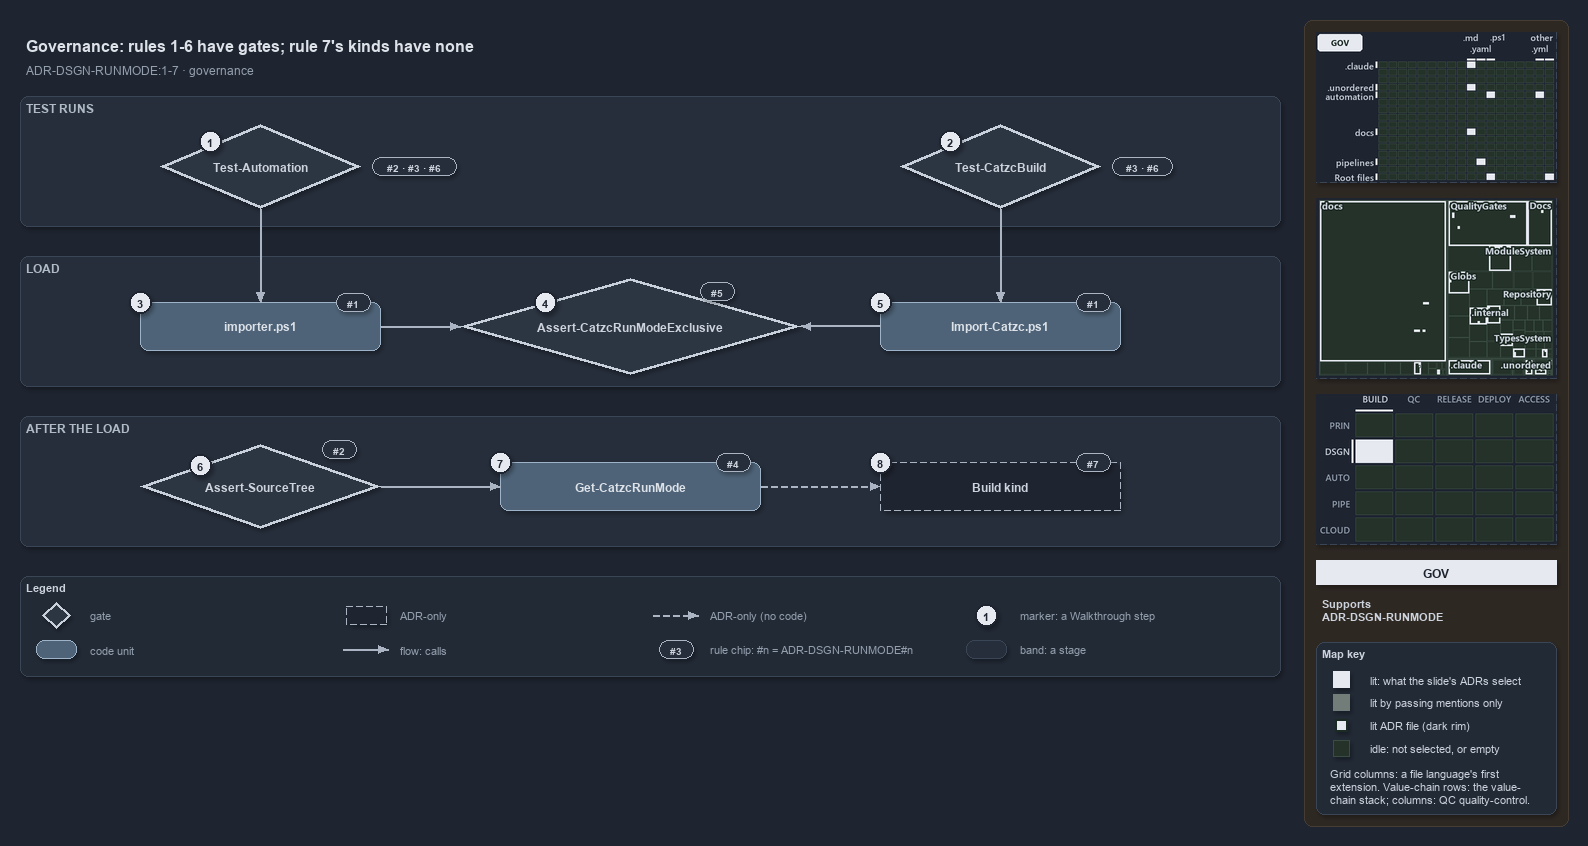

The diagram above was exported from draw.io. Its source (the exported page's mxGraphModel, read from the mxfile embedded in the PNG):
<mxGraphModel dx="1024" dy="768" grid="0" gridSize="10" guides="1" tooltips="1" connect="1" arrows="1" fold="1" page="1" pageScale="1" pageWidth="1572" pageHeight="690" background="#1E2430" math="0" shadow="1">
  <root>
    <mxCell id="0" />
    <mxCell id="1" parent="0" />
    <mxCell id="sidebar-bg" value="" style="rounded=1;arcSize=2;html=1;fillColor=#2E2823;strokeColor=#453C33;shadow=0;" vertex="1" parent="1">
      <mxGeometry x="1304" y="4" width="264" height="806" as="geometry" />
    </mxCell>
    <mxCell id="title" value="Governance: rules 1-6 have gates; rule 7's kinds have none" style="text;html=1;align=left;verticalAlign=middle;fontSize=16;fontStyle=1;fontColor=#DDE2E9;" vertex="1" parent="1">
      <mxGeometry x="20" y="14" width="1260" height="30" as="geometry" />
    </mxCell>
    <mxCell id="subtitle" value="ADR-DSGN-RUNMODE:1-7 &amp;#183; governance" style="text;html=1;align=left;verticalAlign=middle;fontSize=12;fontColor=#949FAE;" vertex="1" parent="1">
      <mxGeometry x="20" y="44" width="1240" height="20" as="geometry" />
    </mxCell>
    <mxCell id="band-tests" value="TEST RUNS" style="rounded=1;html=1;arcSize=3;fillColor=#262E3B;strokeColor=#3A4555;verticalAlign=top;align=left;spacingLeft=8;fontStyle=1;fontSize=12;fontColor=#B0BAC7;" vertex="1" parent="1">
      <mxGeometry x="20" y="80" width="1260" height="130" as="geometry" />
    </mxCell>
    <mxCell id="band-load" value="LOAD" style="rounded=1;html=1;arcSize=3;fillColor=#262E3B;strokeColor=#3A4555;verticalAlign=top;align=left;spacingLeft=8;fontStyle=1;fontSize=12;fontColor=#B0BAC7;" vertex="1" parent="1">
      <mxGeometry x="20" y="240" width="1260" height="130" as="geometry" />
    </mxCell>
    <mxCell id="band-after" value="AFTER THE LOAD" style="rounded=1;html=1;arcSize=3;fillColor=#262E3B;strokeColor=#3A4555;verticalAlign=top;align=left;spacingLeft=8;fontStyle=1;fontSize=12;fontColor=#B0BAC7;" vertex="1" parent="1">
      <mxGeometry x="20" y="400" width="1260" height="130" as="geometry" />
    </mxCell>
    <mxCell id="g-test-automation" value="&lt;b&gt;Test-Automation&lt;/b&gt;" style="rhombus;whiteSpace=wrap;html=1;fillColor=#2C3542;strokeColor=#C7D0DB;strokeWidth=3;fontSize=12;fontColor=#CDD3DC;" vertex="1" parent="1">
      <mxGeometry x="160" y="108" width="200" height="84" as="geometry" />
    </mxCell>
    <mxCell id="g-test-build" value="&lt;b&gt;Test-CatzcBuild&lt;/b&gt;" style="rhombus;whiteSpace=wrap;html=1;fillColor=#2C3542;strokeColor=#C7D0DB;strokeWidth=3;fontSize=12;fontColor=#CDD3DC;" vertex="1" parent="1">
      <mxGeometry x="900" y="108" width="200" height="84" as="geometry" />
    </mxCell>
    <mxCell id="g-importer" value="&lt;b&gt;importer.ps1&lt;/b&gt;" style="rounded=1;whiteSpace=wrap;html=1;arcSize=20;fillColor=#4E6378;strokeColor=#9FB3C8;fontColor=#DDE2E9;fontSize=12;" vertex="1" parent="1">
      <mxGeometry x="140" y="286" width="240" height="48" as="geometry" />
    </mxCell>
    <mxCell id="g-exclusive" value="&lt;b&gt;Assert-CatzcRunModeExclusive&lt;/b&gt;" style="rhombus;whiteSpace=wrap;html=1;fillColor=#2C3542;strokeColor=#C7D0DB;strokeWidth=3;fontSize=12;fontColor=#CDD3DC;" vertex="1" parent="1">
      <mxGeometry x="460" y="262" width="340" height="96" as="geometry" />
    </mxCell>
    <mxCell id="g-import-catzc" value="&lt;b&gt;Import-Catzc.ps1&lt;/b&gt;" style="rounded=1;whiteSpace=wrap;html=1;arcSize=20;fillColor=#4E6378;strokeColor=#9FB3C8;fontColor=#DDE2E9;fontSize=12;" vertex="1" parent="1">
      <mxGeometry x="880" y="286" width="240" height="48" as="geometry" />
    </mxCell>
    <mxCell id="g-kind" value="&lt;b&gt;Build kind&lt;/b&gt;" style="rounded=1;whiteSpace=wrap;html=1;arcSize=20;fillColor=#1E2430;strokeColor=#AAB4C3;dashed=1;fontSize=12;" vertex="1" parent="1">
      <mxGeometry x="880" y="446" width="240" height="48" as="geometry" />
    </mxCell>
    <mxCell id="g-runmode" value="&lt;b&gt;Get-CatzcRunMode&lt;/b&gt;" style="rounded=1;whiteSpace=wrap;html=1;arcSize=20;fillColor=#4E6378;strokeColor=#9FB3C8;fontColor=#DDE2E9;fontSize=12;" vertex="1" parent="1">
      <mxGeometry x="500" y="446" width="260" height="48" as="geometry" />
    </mxCell>
    <mxCell id="g-sourcetree" value="&lt;b&gt;Assert-SourceTree&lt;/b&gt;" style="rhombus;whiteSpace=wrap;html=1;fillColor=#2C3542;strokeColor=#C7D0DB;strokeWidth=3;fontSize=12;fontColor=#CDD3DC;" vertex="1" parent="1">
      <mxGeometry x="140" y="428" width="240" height="84" as="geometry" />
    </mxCell>
    <mxCell id="p-e-ta-importer-a" value="" style="text;html=1;strokeColor=none;fillColor=none;" vertex="1" parent="1">
      <mxGeometry x="260" y="192" width="1" height="1" as="geometry" />
    </mxCell>
    <mxCell id="p-e-ta-importer-b" value="" style="text;html=1;strokeColor=none;fillColor=none;" vertex="1" parent="1">
      <mxGeometry x="260" y="286" width="1" height="1" as="geometry" />
    </mxCell>
    <mxCell id="e-ta-importer" value="" style="edgeStyle=orthogonalEdgeStyle;rounded=1;html=1;fontSize=11;endArrow=block;strokeColor=#AAB4C3;fontColor=#CDD3DC;shadow=0;" edge="1" parent="1" source="p-e-ta-importer-a" target="p-e-ta-importer-b">
      <mxGeometry relative="1" as="geometry" />
    </mxCell>
    <mxCell id="p-e-tb-import-a" value="" style="text;html=1;strokeColor=none;fillColor=none;" vertex="1" parent="1">
      <mxGeometry x="1000" y="192" width="1" height="1" as="geometry" />
    </mxCell>
    <mxCell id="p-e-tb-import-b" value="" style="text;html=1;strokeColor=none;fillColor=none;" vertex="1" parent="1">
      <mxGeometry x="1000" y="286" width="1" height="1" as="geometry" />
    </mxCell>
    <mxCell id="e-tb-import" value="" style="edgeStyle=orthogonalEdgeStyle;rounded=1;html=1;fontSize=11;endArrow=block;strokeColor=#AAB4C3;fontColor=#CDD3DC;shadow=0;" edge="1" parent="1" source="p-e-tb-import-a" target="p-e-tb-import-b">
      <mxGeometry relative="1" as="geometry" />
    </mxCell>
    <mxCell id="p-e-importer-exclusive-a" value="" style="text;html=1;strokeColor=none;fillColor=none;" vertex="1" parent="1">
      <mxGeometry x="380" y="310" width="1" height="1" as="geometry" />
    </mxCell>
    <mxCell id="p-e-importer-exclusive-b" value="" style="text;html=1;strokeColor=none;fillColor=none;" vertex="1" parent="1">
      <mxGeometry x="460" y="310" width="1" height="1" as="geometry" />
    </mxCell>
    <mxCell id="e-importer-exclusive" value="" style="edgeStyle=orthogonalEdgeStyle;rounded=1;html=1;fontSize=11;endArrow=block;strokeColor=#AAB4C3;fontColor=#CDD3DC;shadow=0;" edge="1" parent="1" source="p-e-importer-exclusive-a" target="p-e-importer-exclusive-b">
      <mxGeometry relative="1" as="geometry" />
    </mxCell>
    <mxCell id="p-e-import-exclusive-a" value="" style="text;html=1;strokeColor=none;fillColor=none;" vertex="1" parent="1">
      <mxGeometry x="880" y="310" width="1" height="1" as="geometry" />
    </mxCell>
    <mxCell id="p-e-import-exclusive-b" value="" style="text;html=1;strokeColor=none;fillColor=none;" vertex="1" parent="1">
      <mxGeometry x="800" y="310" width="1" height="1" as="geometry" />
    </mxCell>
    <mxCell id="e-import-exclusive" value="" style="edgeStyle=orthogonalEdgeStyle;rounded=1;html=1;fontSize=11;endArrow=block;strokeColor=#AAB4C3;fontColor=#CDD3DC;shadow=0;" edge="1" parent="1" source="p-e-import-exclusive-a" target="p-e-import-exclusive-b">
      <mxGeometry relative="1" as="geometry" />
    </mxCell>
    <mxCell id="p-e-sourcetree-runmode-a" value="" style="text;html=1;strokeColor=none;fillColor=none;" vertex="1" parent="1">
      <mxGeometry x="380" y="470" width="1" height="1" as="geometry" />
    </mxCell>
    <mxCell id="p-e-sourcetree-runmode-b" value="" style="text;html=1;strokeColor=none;fillColor=none;" vertex="1" parent="1">
      <mxGeometry x="500" y="470" width="1" height="1" as="geometry" />
    </mxCell>
    <mxCell id="e-sourcetree-runmode" value="" style="edgeStyle=orthogonalEdgeStyle;rounded=1;html=1;fontSize=11;endArrow=block;strokeColor=#AAB4C3;fontColor=#CDD3DC;shadow=0;" edge="1" parent="1" source="p-e-sourcetree-runmode-a" target="p-e-sourcetree-runmode-b">
      <mxGeometry relative="1" as="geometry" />
    </mxCell>
    <mxCell id="p-e-runmode-kind-a" value="" style="text;html=1;strokeColor=none;fillColor=none;" vertex="1" parent="1">
      <mxGeometry x="760" y="470" width="1" height="1" as="geometry" />
    </mxCell>
    <mxCell id="p-e-runmode-kind-b" value="" style="text;html=1;strokeColor=none;fillColor=none;" vertex="1" parent="1">
      <mxGeometry x="880" y="470" width="1" height="1" as="geometry" />
    </mxCell>
    <mxCell id="e-runmode-kind" value="" style="edgeStyle=orthogonalEdgeStyle;rounded=1;html=1;fontSize=11;endArrow=block;strokeColor=#AAB4C3;dashed=1;fontColor=#CDD3DC;shadow=0;" edge="1" parent="1" source="p-e-runmode-kind-a" target="p-e-runmode-kind-b">
      <mxGeometry relative="1" as="geometry" />
    </mxCell>
    <mxCell id="chip-ta" value="#2 &amp;#183; #3 &amp;#183; #6" style="rounded=1;arcSize=50;whiteSpace=wrap;html=1;fillColor=#262E3B;strokeColor=#AAB4C3;fontColor=#CDD3DC;fontStyle=1;fontSize=10.5;" vertex="1" parent="1">
      <mxGeometry x="372" y="141" width="84" height="18" as="geometry" />
    </mxCell>
    <mxCell id="chip-tb" value="#3 &amp;#183; #6" style="rounded=1;arcSize=50;whiteSpace=wrap;html=1;fillColor=#262E3B;strokeColor=#AAB4C3;fontColor=#CDD3DC;fontStyle=1;fontSize=10.5;" vertex="1" parent="1">
      <mxGeometry x="1112" y="141" width="60" height="18" as="geometry" />
    </mxCell>
    <mxCell id="chip-importer" value="#1" style="rounded=1;arcSize=50;whiteSpace=wrap;html=1;fillColor=#262E3B;strokeColor=#AAB4C3;fontColor=#CDD3DC;fontStyle=1;fontSize=10.5;" vertex="1" parent="1">
      <mxGeometry x="336" y="277" width="34" height="18" as="geometry" />
    </mxCell>
    <mxCell id="chip-exclusive" value="#5" style="rounded=1;arcSize=50;whiteSpace=wrap;html=1;fillColor=#262E3B;strokeColor=#AAB4C3;fontColor=#CDD3DC;fontStyle=1;fontSize=10.5;" vertex="1" parent="1">
      <mxGeometry x="700" y="266" width="34" height="18" as="geometry" />
    </mxCell>
    <mxCell id="chip-import" value="#1" style="rounded=1;arcSize=50;whiteSpace=wrap;html=1;fillColor=#262E3B;strokeColor=#AAB4C3;fontColor=#CDD3DC;fontStyle=1;fontSize=10.5;" vertex="1" parent="1">
      <mxGeometry x="1076" y="277" width="34" height="18" as="geometry" />
    </mxCell>
    <mxCell id="chip-kind" value="#7" style="rounded=1;arcSize=50;whiteSpace=wrap;html=1;fillColor=#262E3B;strokeColor=#AAB4C3;fontColor=#CDD3DC;fontStyle=1;fontSize=10.5;" vertex="1" parent="1">
      <mxGeometry x="1076" y="437" width="34" height="18" as="geometry" />
    </mxCell>
    <mxCell id="chip-runmode" value="#4" style="rounded=1;arcSize=50;whiteSpace=wrap;html=1;fillColor=#262E3B;strokeColor=#AAB4C3;fontColor=#CDD3DC;fontStyle=1;fontSize=10.5;" vertex="1" parent="1">
      <mxGeometry x="716" y="437" width="34" height="18" as="geometry" />
    </mxCell>
    <mxCell id="chip-sourcetree" value="#2" style="rounded=1;arcSize=50;whiteSpace=wrap;html=1;fillColor=#262E3B;strokeColor=#AAB4C3;fontColor=#CDD3DC;fontStyle=1;fontSize=10.5;" vertex="1" parent="1">
      <mxGeometry x="322" y="424" width="34" height="18" as="geometry" />
    </mxCell>
    <mxCell id="mark-1" value="1" style="ellipse;html=1;fillColor=#E6EAF0;strokeColor=#1E2430;strokeWidth=2;fontColor=#1E2430;fontStyle=1;fontSize=11;" vertex="1" parent="1">
      <mxGeometry x="199" y="114" width="22" height="22" as="geometry" />
    </mxCell>
    <mxCell id="mark-2" value="2" style="ellipse;html=1;fillColor=#E6EAF0;strokeColor=#1E2430;strokeWidth=2;fontColor=#1E2430;fontStyle=1;fontSize=11;" vertex="1" parent="1">
      <mxGeometry x="939" y="114" width="22" height="22" as="geometry" />
    </mxCell>
    <mxCell id="mark-3" value="3" style="ellipse;html=1;fillColor=#E6EAF0;strokeColor=#1E2430;strokeWidth=2;fontColor=#1E2430;fontStyle=1;fontSize=11;" vertex="1" parent="1">
      <mxGeometry x="129" y="275" width="22" height="22" as="geometry" />
    </mxCell>
    <mxCell id="mark-4" value="4" style="ellipse;html=1;fillColor=#E6EAF0;strokeColor=#1E2430;strokeWidth=2;fontColor=#1E2430;fontStyle=1;fontSize=11;" vertex="1" parent="1">
      <mxGeometry x="534" y="275" width="22" height="22" as="geometry" />
    </mxCell>
    <mxCell id="mark-5" value="5" style="ellipse;html=1;fillColor=#E6EAF0;strokeColor=#1E2430;strokeWidth=2;fontColor=#1E2430;fontStyle=1;fontSize=11;" vertex="1" parent="1">
      <mxGeometry x="869" y="275" width="22" height="22" as="geometry" />
    </mxCell>
    <mxCell id="mark-6" value="6" style="ellipse;html=1;fillColor=#E6EAF0;strokeColor=#1E2430;strokeWidth=2;fontColor=#1E2430;fontStyle=1;fontSize=11;" vertex="1" parent="1">
      <mxGeometry x="189" y="438" width="22" height="22" as="geometry" />
    </mxCell>
    <mxCell id="mark-7" value="7" style="ellipse;html=1;fillColor=#E6EAF0;strokeColor=#1E2430;strokeWidth=2;fontColor=#1E2430;fontStyle=1;fontSize=11;" vertex="1" parent="1">
      <mxGeometry x="489" y="435" width="22" height="22" as="geometry" />
    </mxCell>
    <mxCell id="mark-8" value="8" style="ellipse;html=1;fillColor=#E6EAF0;strokeColor=#1E2430;strokeWidth=2;fontColor=#1E2430;fontStyle=1;fontSize=11;" vertex="1" parent="1">
      <mxGeometry x="869" y="435" width="22" height="22" as="geometry" />
    </mxCell>
    <mxCell id="legend" value="&lt;b&gt;Legend&lt;/b&gt;" style="rounded=1;whiteSpace=wrap;html=1;arcSize=6;fillColor=#222A36;strokeColor=#3A4555;align=left;verticalAlign=top;spacing=8;fontSize=11;fontColor=#CDD3DC;" vertex="1" parent="1">
      <mxGeometry x="20" y="560" width="1260" height="100" as="geometry" />
    </mxCell>
    <mxCell id="legend-0" value="" style="rhombus;whiteSpace=wrap;html=1;fillColor=#2C3542;strokeColor=#C7D0DB;strokeWidth=3;fontColor=#CDD3DC;" vertex="1" parent="1">
      <mxGeometry x="42" y="586" width="28" height="26" as="geometry" />
    </mxCell>
    <mxCell id="legend-0-text" value="gate" style="text;html=1;align=left;verticalAlign=middle;fontSize=11;fontColor=#949FAE;" vertex="1" parent="1">
      <mxGeometry x="84" y="589" width="260" height="20" as="geometry" />
    </mxCell>
    <mxCell id="legend-1" value="" style="rounded=1;whiteSpace=wrap;html=1;arcSize=20;fillColor=#4E6378;strokeColor=#9FB3C8;fontColor=#DDE2E9;" vertex="1" parent="1">
      <mxGeometry x="36" y="624" width="40" height="18" as="geometry" />
    </mxCell>
    <mxCell id="legend-1-text" value="code unit" style="text;html=1;align=left;verticalAlign=middle;fontSize=11;fontColor=#949FAE;" vertex="1" parent="1">
      <mxGeometry x="84" y="623" width="260" height="20" as="geometry" />
    </mxCell>
    <mxCell id="legend-2" value="" style="rounded=1;whiteSpace=wrap;html=1;arcSize=20;fillColor=#1E2430;strokeColor=#AAB4C3;dashed=1;" vertex="1" parent="1">
      <mxGeometry x="346" y="590" width="40" height="18" as="geometry" />
    </mxCell>
    <mxCell id="legend-2-text" value="ADR-only" style="text;html=1;align=left;verticalAlign=middle;fontSize=11;fontColor=#949FAE;" vertex="1" parent="1">
      <mxGeometry x="394" y="589" width="260" height="20" as="geometry" />
    </mxCell>
    <mxCell id="p-legend-3-a" value="" style="text;html=1;strokeColor=none;fillColor=none;" vertex="1" parent="1">
      <mxGeometry x="342" y="633" width="1" height="1" as="geometry" />
    </mxCell>
    <mxCell id="p-legend-3-b" value="" style="text;html=1;strokeColor=none;fillColor=none;" vertex="1" parent="1">
      <mxGeometry x="388" y="633" width="1" height="1" as="geometry" />
    </mxCell>
    <mxCell id="legend-3" value="" style="edgeStyle=orthogonalEdgeStyle;rounded=1;html=1;fontSize=11;endArrow=block;strokeColor=#AAB4C3;fontColor=#CDD3DC;shadow=0;" edge="1" parent="1" source="p-legend-3-a" target="p-legend-3-b">
      <mxGeometry relative="1" as="geometry" />
    </mxCell>
    <mxCell id="legend-3-text" value="flow: calls" style="text;html=1;align=left;verticalAlign=middle;fontSize=11;fontColor=#949FAE;" vertex="1" parent="1">
      <mxGeometry x="394" y="623" width="260" height="20" as="geometry" />
    </mxCell>
    <mxCell id="p-legend-4-a" value="" style="text;html=1;strokeColor=none;fillColor=none;" vertex="1" parent="1">
      <mxGeometry x="652" y="599" width="1" height="1" as="geometry" />
    </mxCell>
    <mxCell id="p-legend-4-b" value="" style="text;html=1;strokeColor=none;fillColor=none;" vertex="1" parent="1">
      <mxGeometry x="698" y="599" width="1" height="1" as="geometry" />
    </mxCell>
    <mxCell id="legend-4" value="" style="edgeStyle=orthogonalEdgeStyle;rounded=1;html=1;fontSize=11;endArrow=block;strokeColor=#AAB4C3;dashed=1;fontColor=#CDD3DC;shadow=0;" edge="1" parent="1" source="p-legend-4-a" target="p-legend-4-b">
      <mxGeometry relative="1" as="geometry" />
    </mxCell>
    <mxCell id="legend-4-text" value="ADR-only (no code)" style="text;html=1;align=left;verticalAlign=middle;fontSize=11;fontColor=#949FAE;" vertex="1" parent="1">
      <mxGeometry x="704" y="589" width="260" height="20" as="geometry" />
    </mxCell>
    <mxCell id="legend-5" value="#3" style="rounded=1;arcSize=50;whiteSpace=wrap;html=1;fillColor=#262E3B;strokeColor=#AAB4C3;fontColor=#CDD3DC;fontStyle=1;fontSize=10.5;" vertex="1" parent="1">
      <mxGeometry x="659" y="624" width="34" height="18" as="geometry" />
    </mxCell>
    <mxCell id="legend-5-text" value="rule chip: #n = ADR-DSGN-RUNMODE#n" style="text;html=1;align=left;verticalAlign=middle;fontSize=11;fontColor=#949FAE;" vertex="1" parent="1">
      <mxGeometry x="704" y="623" width="260" height="20" as="geometry" />
    </mxCell>
    <mxCell id="legend-6" value="1" style="ellipse;html=1;fillColor=#E6EAF0;strokeColor=#1E2430;strokeWidth=2;fontColor=#1E2430;fontStyle=1;fontSize=11;" vertex="1" parent="1">
      <mxGeometry x="975" y="588" width="22" height="22" as="geometry" />
    </mxCell>
    <mxCell id="legend-6-text" value="marker: a Walkthrough step" style="text;html=1;align=left;verticalAlign=middle;fontSize=11;fontColor=#949FAE;" vertex="1" parent="1">
      <mxGeometry x="1014" y="589" width="260" height="20" as="geometry" />
    </mxCell>
    <mxCell id="legend-7" value="" style="rounded=1;html=1;arcSize=3;fillColor=#262E3B;strokeColor=#3A4555;" vertex="1" parent="1">
      <mxGeometry x="966" y="624" width="40" height="18" as="geometry" />
    </mxCell>
    <mxCell id="legend-7-text" value="band: a stage" style="text;html=1;align=left;verticalAlign=middle;fontSize=11;fontColor=#949FAE;" vertex="1" parent="1">
      <mxGeometry x="1014" y="623" width="260" height="20" as="geometry" />
    </mxCell>
    <mxCell id="minimap-grid" value="" style="shape=image;html=1;imageAspect=0;aspect=fixed;verticalLabelPosition=bottom;strokeColor=#3A4555;dashed=1;fillColor=#222A36;image=data:image/png,(base64 omitted: 15312 chars);" vertex="1" parent="1">
      <mxGeometry x="1316" y="16" width="240" height="150" as="geometry" />
    </mxCell>
    <mxCell id="minimap-tree" value="" style="shape=image;html=1;imageAspect=0;aspect=fixed;verticalLabelPosition=bottom;strokeColor=#3A4555;dashed=1;fillColor=#222A36;image=data:image/png,(base64 omitted: 29188 chars);" vertex="1" parent="1">
      <mxGeometry x="1316" y="182" width="240" height="180" as="geometry" />
    </mxCell>
    <mxCell id="minimap-chain" value="" style="shape=image;html=1;imageAspect=0;aspect=fixed;verticalLabelPosition=bottom;strokeColor=#3A4555;dashed=1;fillColor=#222A36;image=data:image/png,(base64 omitted: 12436 chars);" vertex="1" parent="1">
      <mxGeometry x="1316" y="378" width="240" height="150" as="geometry" />
    </mxCell>
    <mxCell id="lens-badge" value="GOV" style="rounded=0;whiteSpace=wrap;html=1;align=center;verticalAlign=middle;fontSize=12;fontStyle=1;fontColor=#1E2430;fillColor=#E6EAF0;strokeColor=none;" vertex="1" parent="1">
      <mxGeometry x="1316" y="544" width="240" height="24" as="geometry" />
    </mxCell>
    <mxCell id="supports" value="&lt;b&gt;Supports&lt;/b&gt;&lt;br&gt;ADR-DSGN-RUNMODE" style="text;html=1;whiteSpace=wrap;align=left;verticalAlign=top;fontSize=11;fontColor=#CDD3DC;" vertex="1" parent="1">
      <mxGeometry x="1316" y="576" width="240" height="38" as="geometry" />
    </mxCell>
    <mxCell id="mapkey" value="&lt;b&gt;Map key&lt;/b&gt;" style="rounded=1;arcSize=6;whiteSpace=wrap;html=1;align=left;verticalAlign=top;fontSize=11;fontColor=#CDD3DC;fillColor=#222A36;strokeColor=#3A4555;spacingLeft=8;spacingTop=2;" vertex="1" parent="1">
      <mxGeometry x="1316" y="626" width="240" height="172" as="geometry" />
    </mxCell>
    <mxCell id="mapkey-lit" value="" style="rounded=0;html=1;fillColor=#E6EAF0;strokeColor=#E6EAF0;" vertex="1" parent="1">
      <mxGeometry x="1333.0" y="655.0" width="16" height="16" as="geometry" />
    </mxCell>
    <mxCell id="mapkey-lit-text" value="lit: what the slide's ADRs select" style="text;html=1;align=left;verticalAlign=middle;fontSize=11;fontColor=#CDD3DC;" vertex="1" parent="1">
      <mxGeometry x="1364" y="653" width="184" height="20" as="geometry" />
    </mxCell>
    <mxCell id="mapkey-touched" value="" style="rounded=0;html=1;fillColor=#727C79;strokeColor=#727C79;" vertex="1" parent="1">
      <mxGeometry x="1333.0" y="678.0" width="16" height="16" as="geometry" />
    </mxCell>
    <mxCell id="mapkey-touched-text" value="lit by passing mentions only" style="text;html=1;align=left;verticalAlign=middle;fontSize=11;fontColor=#CDD3DC;" vertex="1" parent="1">
      <mxGeometry x="1364" y="676" width="184" height="20" as="geometry" />
    </mxCell>
    <mxCell id="mapkey-adr" value="" style="rounded=0;html=1;fillColor=#E6EAF0;strokeColor=#1C2A24;strokeWidth=2;" vertex="1" parent="1">
      <mxGeometry x="1335.0" y="703.0" width="12" height="12" as="geometry" />
    </mxCell>
    <mxCell id="mapkey-adr-text" value="lit ADR file (dark rim)" style="text;html=1;align=left;verticalAlign=middle;fontSize=11;fontColor=#CDD3DC;" vertex="1" parent="1">
      <mxGeometry x="1364" y="699" width="184" height="20" as="geometry" />
    </mxCell>
    <mxCell id="mapkey-idle" value="" style="rounded=0;html=1;fillColor=#243229;strokeColor=#3B4D43;" vertex="1" parent="1">
      <mxGeometry x="1333.0" y="724.0" width="16" height="16" as="geometry" />
    </mxCell>
    <mxCell id="mapkey-idle-text" value="idle: not selected, or empty" style="text;html=1;align=left;verticalAlign=middle;fontSize=11;fontColor=#CDD3DC;" vertex="1" parent="1">
      <mxGeometry x="1364" y="722" width="184" height="20" as="geometry" />
    </mxCell>
    <mxCell id="mapkey-codes" value="Grid columns: a file language's first&lt;br&gt;extension. Value-chain rows: the value-&lt;br&gt;chain stack; columns: QC quality-control." style="text;html=1;align=left;verticalAlign=top;whiteSpace=wrap;fontSize=11;fontColor=#CDD3DC;" vertex="1" parent="1">
      <mxGeometry x="1324" y="746" width="224" height="46" as="geometry" />
    </mxCell>
  </root>
</mxGraphModel>